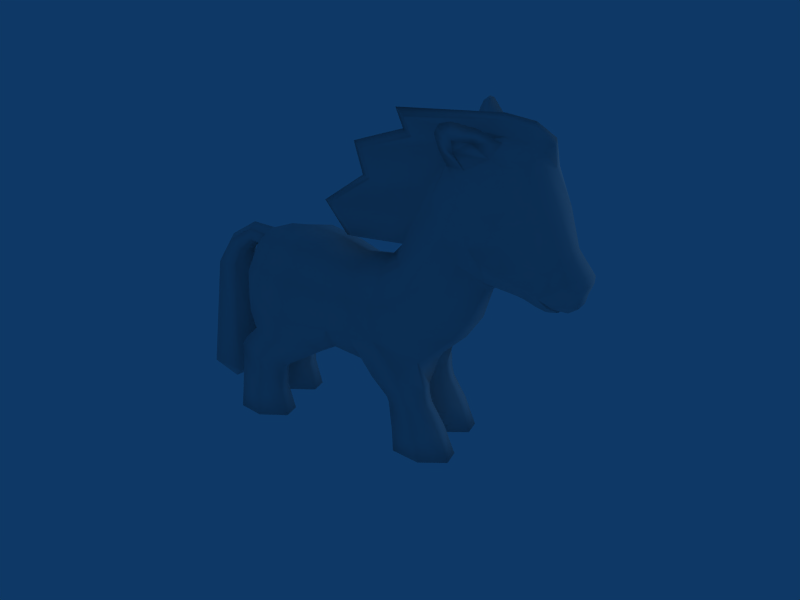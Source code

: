 # Source: pony.blend  (saved by Blender 2.48.1; exported with 4.5.12 LTS)
import bpy
from mathutils import Matrix  # noqa: F401  (used for matrix-valued properties, if any)

bpy.ops.wm.read_factory_settings(use_empty=True)
scene = bpy.context.scene
scene.name = 'Scene'

# ---- collections
col_collection_1 = bpy.data.collections.new('Collection 1'); scene.collection.children.link(col_collection_1)

# ---- materials (node trees are filled in below, after node groups)
mat_material_001 = bpy.data.materials.new('Material.001')
mat_material_001.alpha_threshold = 0.0
mat_material_001.roughness = 0.5
mat_material_001.line_color = (0.0, 0.0, 0.0, 1.0)

# ---- material node trees

# ---- world
world_world = bpy.data.worlds.new('World'); scene.world = world_world
world_world.color = (0.05656, 0.2208, 0.4)
world_world.use_sun_shadow = False
world_world.sun_shadow_jitter_overblur = 0.0
world_world.cycles.sampling_method = 'MANUAL'
world_world.cycles.sample_map_resolution = 256

# ---- cameras
cam_camera = bpy.data.cameras.new('Camera')
cam_camera.passepartout_alpha = 0.2
cam_camera.clip_end = 100.0
cam_camera.lens = 35.0
cam_camera.ortho_scale = 7.314
cam_camera.show_passepartout = False
cam_camera.show_safe_areas = True
cam_camera.dof.focus_distance = 0.0
cam_camera.dof.aperture_fstop = 128.0

# ---- lights
light_spot = bpy.data.lights.new('Spot', 'POINT')
light_spot.transmission_factor = 0.0
light_spot.cutoff_distance = 30.0
light_spot.energy = 170.0
light_spot.shadow_buffer_clip_start = 1.001
light_spot.shadow_soft_size = 1.0
light_spot.shadow_maximum_resolution = 0.006
light_spot.use_absolute_resolution = True
light_spot.cycles.use_multiple_importance_sampling = False

# ---- meshes
me_sphere_002 = bpy.data.meshes.new('Sphere.002')
me_sphere_002.from_pydata([(-3.193e-08, 2.798, 1.173), (-3.193e-08, 2.916, 0.8381), (-3.193e-08, 2.947, 0.4765), (-0.2248, 4.329, -2.738), (-0.2653, 4.45, -2.33), (-0.5019, 2.784, 0.4765), (-0.4193, 2.751, 0.9033), (-0.1478, 2.739, 1.228), (-0.6784, 2.424, 0.9767), (-0.812, 2.409, 0.5087), (-0.4474, 4.207, -2.417), (-0.3855, 4.221, -2.656), (-0.4094, 4.06, -2.732), (-0.3932, 3.624, -2.935), (-0.529, 3.747, -2.514), (-0.8589, 1.788, 0.6516), (-0.6784, 2.044, 1.159), (-0.4477, 2.258, 1.367), (-0.1478, 2.591, 1.367), (-0.2768, 2.222, 1.429), (-0.4874, 1.916, 1.369), (-0.2288, 4.164, -2.872), (2.216e-08, 4.187, -2.943), (3.054e-08, 3.734, -3.14), (-6.174e-08, 1.819, 1.361), (-5.619e-08, 2.222, 1.453), (-3.193e-08, 2.522, 1.399), (-3.365e-08, 2.851, 0.01092), (-0.4269, 2.691, -0.02681), (-0.7108, 2.293, -0.08764), (-0.7108, 1.751, -0.05262), (-0.4655, 1.379, -0.04936), (-4.983e-08, 1.322, -1.021e-07), (-6.345e-08, 2.715, -0.3706), (-0.4142, 2.551, -0.3631), (-0.6702, 2.207, -0.379), (-0.6703, 1.68, -0.4124), (-0.4208, 1.238, -0.569), (-5.185e-08, 1.121, -0.6751), (-6.345e-08, 2.739, -0.7717), (-0.4527, 2.573, -0.7717), (-0.7325, 2.226, -0.7377), (-0.7857, 1.789, -0.8342), (-2.785e-08, 2.918, -0.9368), (-0.3978, 2.751, -1.054), (-0.6498, 2.253, -1.045), (-0.6499, 1.857, -1.154), (-0.5383, 1.998, -1.397), (-0.2935, 1.8, -1.79), (-6.582e-09, 1.735, -1.871), (-0.2846, 3.691, -1.437), (-0.4194, 3.244, -1.647), (-0.4357, 2.944, -1.863), (-0.2436, 2.594, -2.182), (-2.159e-09, 2.512, -2.225), (-0.3596, 4.127, -1.684), (-0.6054, 3.246, -2.064), (-0.3264, 2.542, -3.094), (-0.2896, 2.476, -2.999), (3.161e-07, 2.382, -3.059), (-0.1721, 2.419, -3.026), (3.316e-07, 2.832, -3.501), (-0.1746, 2.936, -3.415), (2.906e-07, 2.454, -3.339), (2.922e-07, 2.546, -3.411), (-0.2105, 2.475, -3.263), (-0.2311, 2.559, -3.375), (-0.611, 3.576e-07, 1.632), (-0.7086, 3.576e-07, 1.246), (-0.5352, 3.576e-07, 0.8436), (-0.2914, 3.576e-07, 0.8436), (-0.1184, 3.576e-07, 1.246), (-0.2168, 3.576e-07, 1.632), (-0.5821, 0.3494, 1.596), (-0.668, 0.3965, 1.256), (-0.5173, 0.4304, 0.9332), (-0.3049, 0.4304, 0.9332), (-0.1537, 0.3965, 1.256), (-0.2386, 0.3494, 1.596), (-0.4135, 3.576e-07, 1.246), (-0.3166, 0.9116, 1.576), (-0.5009, 0.9116, 1.576), (-0.2188, 0.8234, 1.227), (-0.3166, 0.7364, 0.8933), (-0.5009, 0.7364, 0.8933), (-0.5695, 0.8234, 1.227), (-0.5981, 0.9427, 1.219), (-0.5034, 1.058, 1.568), (-0.5034, 0.8185, 0.8507), (-0.3141, 0.8185, 0.8507), (-0.2195, 0.9427, 1.219), (-0.3141, 1.058, 1.568), (-0.5121, 1.194, 1.481), (-0.3153, 1.194, 1.481), (-0.2168, 1.043, 1.168), (-0.3153, 0.8724, 0.8111), (-0.5121, 0.8724, 0.8111), (-0.6106, 1.043, 1.168), (-0.7375, 1.369, 0.7732), (-0.5883, 1.711, 1.292), (-0.5883, 1.32, 0.1188), (-0.2897, 1.32, 0.1188), (-0.1405, 1.334, 0.7732), (-0.2278, 1.656, 1.292), (-0.1801, 1.821, 1.352), (-0.1004, 1.396, 0.7517), (-0.2044, 1.34, -0.009642), (-2.295e-08, 1.39, 0.7615), (-0.1405, 1.271, -1.185), (-0.2897, 1.119, -0.7034), (-0.2897, 1.473, -1.585), (-0.5494, 1.491, -1.379), (-0.5883, 1.119, -0.7034), (-0.7375, 1.304, -1.171), (-0.6137, 0.9688, -1.181), (-0.5138, 1.067, -1.461), (-0.3141, 1.067, -1.461), (-0.2142, 0.9688, -1.181), (-0.3141, 0.8599, -0.8483), (-0.5138, 0.8599, -0.8483), (-0.313, 0.8007, -0.887), (-0.217, 0.8728, -1.204), (-0.313, 0.9345, -1.468), (-0.505, 0.9345, -1.468), (-0.505, 0.8007, -0.887), (-0.601, 0.8728, -1.204), (-0.596, 0.7639, -1.235), (-0.5025, 0.7914, -1.503), (-0.3155, 0.7914, -1.503), (-0.222, 0.7639, -1.235), (-0.5025, 0.7259, -0.914), (-0.3155, 0.7259, -0.914), (-0.4138, 1.192e-07, -1.461), (-0.2318, 0.3224, -1.0), (-0.1434, 0.3861, -1.367), (-0.3007, 0.4426, -1.688), (-0.5218, 0.4426, -1.688), (-0.6787, 0.3861, -1.367), (-0.5894, 0.3224, -1.0), (-0.2091, 2.384e-07, -1.025), (-0.1066, 1.192e-07, -1.461), (-0.2867, 1.192e-07, -1.847), (-0.5404, 1.192e-07, -1.847), (-0.721, 1.192e-07, -1.461), (-0.6195, 2.384e-07, -1.025), (-4.418e-08, 1.229, -1.19), (-0.1897, 1.513, -1.601), (-1.791e-08, 1.479, -1.606), (-0.5291, 2.848, -2.709), (-0.4474, 2.703, -2.624), (3.006e-07, 2.492, -2.668), (-0.1661, 2.535, -2.677), (3.006e-07, 3.246, -3.275), (-0.2754, 3.177, -3.113), (-0.4311, 3.056, -2.947), (-0.4609, 2.251, -1.616), (-0.2836, 2.114, -1.989), (6.185e-08, 2.081, -2.1), (-0.5469, 2.492, -1.234), (-0.1478, 2.614, 1.488), (-5.96e-08, 2.508, 1.48), (-0.1247, 2.777, 1.491), (1.49e-08, 2.841, 1.5), (-0.0008916, 2.244, 2.144), (-0.2706, 2.234, 2.016), (-0.0008916, 2.201, 1.624), (-0.2706, 2.211, 1.751), (-0.5299, 3.371, -2.667), (-0.6302, 3.0, -2.488), (-0.4998, 2.806, -2.264), (2.509e-08, 2.576, -2.332), (-0.2419, 2.651, -2.3), (-0.3753, 2.656, -2.916), (-0.3338, 2.54, -2.882), (3.304e-07, 2.42, -2.805), (-0.1625, 2.46, -2.833), (3.314e-07, 3.073, -3.399), (-0.1594, 3.071, -3.319), (-0.3905, 2.788, -3.092), (-0.2146, 3.694, -3.066), (-0.1288, 3.229, -3.219), (-0.5045, 4.02, -2.447), (-0.5346, 3.542, -1.933), (-0.2295, 4.422, -2.574), (-0.4186, 4.291, -2.245), (-0.3769, 4.28, -2.479), (-0.4718, 3.895, -1.871), (-0.4219, 4.121, -1.934), (-0.4943, 3.655, -2.733), (-0.3355, 2.597, -3.225), (3.061e-07, 2.677, -3.442), (-0.2341, 2.688, -3.4), (3.032e-07, 2.472, -3.17), (-0.2008, 2.501, -3.097), (-0.3075, 2.587, -2.987), (-0.3345, 2.888, -3.268), (-0.2829, 2.775, -3.366), (-0.1668, 2.833, -3.468), (-0.4212, 2.77, -2.849), (-0.3706, 2.624, -2.743), (-0.3775, 2.92, -3.034), (-0.2866, 3.038, -3.19), (-0.0008915, 0.08189, 2.179), (-0.0008915, 0.3884, 1.683), (-0.0008915, 0.4882, 2.533), (-0.2706, 0.4104, 1.87), (-0.2706, 0.4662, 2.345), (-0.602, 3.411, -2.293), (-0.5636, 3.632, -2.161), (3.614e-07, 2.931, -3.505), (-0.5502, 1.415, 1.253), (-0.3025, 1.415, 1.253), (-0.6538, 3.095, -2.267), (-0.5659, 3.328, -2.48), (-0.5121, 3.523, -2.761), (-0.1919, 4.364, -1.88), (-0.3592, 4.536, -1.83), (-0.5527, 4.367, -1.661), (-0.4583, 4.636, -2.085), (-0.5879, 4.354, -1.845), (-0.5253, 4.472, -2.05), (-0.7082, 4.535, -1.875), (-0.7197, 4.748, -1.869), (-0.7491, 4.602, -1.681), (-0.697, 4.704, -1.741), (-0.823, 4.74, -1.779), (-0.8381, 4.705, -1.75), (-0.5667, 4.367, -1.832), (-0.6869, 4.548, -1.862), (-0.504, 4.485, -2.037), (-0.1861, 2.575, 1.827), (-0.0004458, 2.591, 1.914), (-0.0004458, 2.403, 1.57), (-0.2092, 2.461, 1.656), (-0.136, 4.366, -2.793), (-0.1301, 4.494, -2.321), (-0.05675, 4.186, -2.942), (-0.1342, 2.96, -0.9854), (-0.132, 3.799, -1.358), (-0.1276, 4.205, -1.619), (-0.1208, 4.383, -1.877), (-0.1337, 4.452, -2.621), (-0.1343, 4.599, -1.008), (-0.05544, 4.597, -2.65), (-0.1318, 4.155, -0.3966), (-0.125, 4.363, -1.11), (-0.05675, 4.437, -2.898), (-0.1384, 2.947, -0.2388), (-0.1362, 3.773, -0.5148), (-2.772e-08, 2.891, -0.06397), (1.128e-07, 4.512, -2.899), (-8.905e-09, 4.679, -0.8343), (-7.757e-08, 4.201, -0.222), (-1.202e-08, 4.425, -0.9369), (1.463e-07, 4.674, -2.65), (-6.843e-08, 3.766, -0.3407), (3.095e-07, 2.426, -3.189), (-0.1864, 2.441, -3.125), (-0.2986, 2.524, -3.02), (-0.1331, 3.38, -1.171), (-0.1373, 3.369, 0.08906), (-8.04e-08, 3.345, 0.2635), (-0.5048, 3.011, -2.767), (-0.05365, 4.661, -2.266), (1.095e-07, 4.737, -2.266), (-0.4335, 2.504, 1.135), (-0.6091, 3.579, -2.403), (-0.5738, 3.491, -2.607)], [], [(2, 5, 6, 1), (5, 9, 8, 6), (9, 15, 16, 8), (28, 5, 2, 27), (29, 9, 5, 28), (30, 15, 9, 29), (34, 28, 27, 33), (35, 29, 28, 34), (36, 30, 29, 35), (37, 31, 30, 36), (40, 34, 33, 39), (41, 35, 34, 40), (42, 36, 35, 41), (45, 41, 40, 44), (46, 42, 41, 45), (47, 46, 45), (64, 63, 65, 66), (79, 67, 68), (79, 68, 69), (79, 69, 70), (79, 70, 71), (79, 71, 72), (79, 72, 67), (67, 73, 74, 68), (68, 74, 75, 69), (69, 75, 76, 70), (70, 76, 77, 71), (71, 77, 78, 72), (72, 78, 73, 67), (73, 78, 80, 81), (78, 77, 82, 80), (77, 76, 83, 82), (76, 75, 84, 83), (75, 74, 85, 84), (74, 73, 81, 85), (85, 81, 87, 86), (84, 85, 86, 88), (83, 84, 88, 89), (82, 83, 89, 90), (80, 82, 90, 91), (81, 80, 91, 87), (87, 91, 93, 92), (91, 90, 94, 93), (90, 89, 95, 94), (89, 88, 96, 95), (88, 86, 97, 96), (86, 87, 92, 97), (96, 97, 98, 100), (95, 96, 100, 101), (94, 95, 101, 102), (99, 103, 104, 20), (103, 102, 105, 104), (102, 101, 106, 105), (101, 100, 31, 106), (104, 24, 25), (104, 105, 107, 24), (105, 106, 32, 107), (16, 99, 20), (15, 98, 99, 16), (30, 31, 100), (15, 30, 100, 98), (42, 46, 111, 113), (42, 113, 112, 36), (36, 112, 37), (112, 109, 37), (119, 118, 109, 112), (118, 117, 108, 109), (117, 116, 110, 108), (116, 115, 111, 110), (115, 114, 113, 111), (114, 119, 112, 113), (125, 124, 119, 114), (123, 125, 114, 115), (122, 123, 115, 116), (121, 122, 116, 117), (120, 121, 117, 118), (124, 120, 118, 119), (130, 131, 120, 124), (131, 129, 121, 120), (129, 128, 122, 121), (128, 127, 123, 122), (127, 126, 125, 123), (126, 130, 124, 125), (137, 138, 130, 126), (136, 137, 126, 127), (135, 136, 127, 128), (134, 135, 128, 129), (133, 134, 129, 131), (138, 133, 131, 130), (139, 133, 138, 144), (140, 134, 133, 139), (141, 135, 134, 140), (142, 136, 135, 141), (143, 137, 136, 142), (144, 138, 137, 143), (132, 139, 144), (132, 140, 139), (132, 141, 140), (132, 142, 141), (132, 143, 142), (132, 144, 143), (109, 108, 145, 38), (48, 146, 110), (146, 108, 110), (108, 146, 147, 145), (146, 48, 49, 147), (51, 158, 44, 50), (158, 45, 44), (52, 155, 158, 51), (155, 47, 45, 158), (53, 156, 155, 52), (156, 48, 47, 155), (54, 157, 156, 53), (157, 49, 48, 156), (25, 19, 20, 104), (18, 26, 160, 159), (7, 18, 159, 161), (0, 7, 161, 162), (3, 21, 12, 11), (168, 148, 149, 169), (171, 151, 150, 170), (169, 149, 151, 171), (53, 171, 170, 54), (52, 169, 171, 53), (151, 175, 174, 150), (175, 60, 59, 174), (152, 180, 179, 23), (180, 153, 13, 179), (177, 180, 152, 176), (11, 12, 181, 10), (21, 179, 13, 12), (55, 187, 186, 50), (65, 57, 189, 66), (190, 64, 66, 191), (63, 192, 193, 65), (65, 193, 194, 57), (57, 194, 172), (191, 196, 197), (61, 190, 191, 197), (189, 196, 191, 66), (62, 197, 196, 195), (148, 198, 199, 149), (198, 172, 173, 199), (149, 199, 151), (154, 200, 198, 148), (153, 201, 200, 154), (201, 195, 178, 200), (180, 177, 201, 153), (177, 62, 195, 201), (151, 199, 173, 175), (195, 196, 189, 178), (3, 11, 185, 183), (166, 165, 203, 205), (164, 166, 205, 206), (163, 164, 206, 204), (202, 204, 206), (203, 202, 205), (202, 206, 205), (62, 177, 176, 209), (197, 62, 209, 61), (173, 58, 60, 175), (51, 182, 56, 52), (210, 98, 97), (92, 210, 97), (210, 99, 98), (103, 211, 102), (93, 211, 210, 92), (211, 103, 99, 210), (10, 181, 186, 187), (10, 185, 11), (184, 185, 10, 187), (212, 168, 169), (51, 50, 186, 182), (55, 215, 216, 217), (215, 4, 218, 216), (187, 55, 217, 219), (4, 184, 220, 218), (218, 220, 221, 222), (219, 217, 223, 221), (216, 218, 222, 224), (217, 216, 224, 223), (226, 224, 225), (221, 226, 225), (224, 226, 223), (226, 221, 223), (221, 225, 222), (225, 224, 222), (219, 221, 228, 227), (221, 220, 229, 228), (220, 184, 229), (187, 219, 227), (229, 227, 228), (184, 187, 227, 229), (19, 18, 17), (25, 26, 18, 19), (161, 230, 231, 162), (230, 164, 163, 231), (159, 233, 230, 161), (233, 166, 164, 230), (160, 232, 233, 159), (232, 165, 166, 233), (43, 237, 39), (50, 238, 239, 55), (236, 21, 3, 234), (236, 22, 23), (215, 240, 235, 4), (55, 239, 240, 215), (235, 241, 183, 4), (3, 183, 241, 234), (39, 237, 44, 40), (240, 239, 244, 245), (235, 240, 245, 242), (239, 238, 248, 244), (237, 43, 249, 247), (22, 236, 246, 250), (244, 252, 253, 245), (245, 253, 251, 242), (250, 246, 243, 254), (248, 255, 252, 244), (200, 178, 172, 198), (183, 185, 184, 4), (169, 52, 56, 212), (17, 20, 19), (16, 20, 17), (48, 110, 111), (46, 47, 48, 111), (192, 256, 257, 193), (256, 59, 60, 257), (193, 257, 258, 194), (257, 60, 58, 258), (194, 258, 172), (172, 258, 58, 173), (23, 179, 21, 236), (13, 153, 154), (182, 208, 207, 56), (186, 208, 182), (213, 212, 56, 207), (13, 214, 188), (181, 14, 208, 186), (154, 167, 214, 13), (259, 238, 50), (238, 259, 260, 248), (259, 237, 247, 260), (249, 261, 260, 247), (261, 255, 248, 260), (262, 148, 168), (148, 262, 154), (262, 167, 154), (57, 172, 189), (172, 178, 189), (234, 246, 236), (241, 243, 246, 234), (242, 263, 235), (251, 264, 263, 242), (264, 254, 243, 263), (235, 263, 243, 241), (12, 13, 188), (7, 0, 1, 6), (265, 6, 8), (6, 265, 7), (8, 16, 17, 265), (7, 265, 17, 18), (32, 106, 109, 38), (31, 37, 109, 106), (168, 212, 213), (262, 168, 213, 167), (181, 12, 188, 14), (50, 44, 237, 259), (102, 211, 93, 94), (14, 266, 208), (266, 207, 208), (188, 267, 266, 14), (267, 213, 207, 266), (267, 214, 167), (213, 267, 167), (267, 188, 214)])
me_sphere_002.polygons.foreach_set('use_smooth', [True] * 276)
_uv = me_sphere_002.uv_layers.new(name='UVTex')
_uv.uv.foreach_set('vector', [0.2725, 0.5553, 0.2785, 0.508, 0.2035, 0.502, 0.209, 0.5497, 0.2785, 0.508, 0.2728, 0.4406, 0.1906, 0.4433, 0.2035, 0.502, 0.2728, 0.4406, 0.2477, 0.329, 0.1585, 0.375, 0.1906, 0.4433, 0.3669, 0.4913, 0.2785, 0.508, 0.2725, 0.5553, 0.3543, 0.5379, 0.3776, 0.4198, 0.2728, 0.4406, 0.2785, 0.508, 0.3669, 0.4913, 0.3714, 0.3223, 0.2477, 0.329, 0.2728, 0.4406, 0.3776, 0.4198, 0.426, 0.4662, 0.3669, 0.4913, 0.3543, 0.5379, 0.4213, 0.5135, 0.4288, 0.4042, 0.3776, 0.4198, 0.3669, 0.4913, 0.426, 0.4662, 0.4346, 0.3097, 0.3714, 0.3223, 0.3776, 0.4198, 0.4288, 0.4042, 0.4607, 0.2297, 0.37, 0.2552, 0.3714, 0.3223, 0.4346, 0.3097, 0.4978, 0.4701, 0.426, 0.4662, 0.4213, 0.5135, 0.4916, 0.5182, 0.4918, 0.4077, 0.4288, 0.4042, 0.426, 0.4662, 0.4978, 0.4701, 0.5088, 0.3291, 0.4346, 0.3097, 0.4288, 0.4042, 0.4918, 0.4077, 0.5459, 0.4126, 0.4918, 0.4077, 0.4978, 0.4701, 0.5474, 0.502, 0.5649, 0.3413, 0.5088, 0.3291, 0.4918, 0.4077, 0.5459, 0.4126, 0.6077, 0.3666, 0.5649, 0.3413, 0.5459, 0.4126, 0.9784, 0.4571, 0.9657, 0.4405, 0.9354, 0.4525, 0.9551, 0.4676, 0.7768, 0.08266, 0.7228, 0.1094, 0.7768, 0.1227, 0.7768, 0.08266, 0.7768, 0.1227, 0.8331, 0.09916, 0.7768, 0.08266, 0.8331, 0.09916, 0.8331, 0.0661, 0.7768, 0.08266, 0.8331, 0.0661, 0.7768, 0.04264, 0.7768, 0.08266, 0.7768, 0.04264, 0.7228, 0.05598, 0.7768, 0.08266, 0.7228, 0.05598, 0.7228, 0.1094, 0.07255, 0.004145, 0.07918, 0.07076, 0.1416, 0.07888, 0.1433, 0.003472, 0.1433, 0.003472, 0.1416, 0.07888, 0.1991, 0.08514, 0.2161, 0.003649, 0.2161, 0.003649, 0.1991, 0.08514, 0.2331, 0.07433, 0.2503, 0.003409, 0.2472, 0.01422, 0.2298, 0.0926, 0.1487, 0.08956, 0.1503, 0.01711, 0.1503, 0.01711, 0.1487, 0.08956, 0.04338, 0.08301, 0.03073, 0.01873, 0.002158, 0.004818, 0.01787, 0.0711, 0.07918, 0.07076, 0.07255, 0.004145, 0.07918, 0.07076, 0.01787, 0.0711, 0.0502, 0.1706, 0.08352, 0.1711, 0.04338, 0.08301, 0.1487, 0.08956, 0.1549, 0.1632, 0.05136, 0.1801, 0.1487, 0.08956, 0.2298, 0.0926, 0.2381, 0.1454, 0.1549, 0.1632, 0.2331, 0.07433, 0.1991, 0.08514, 0.206, 0.14, 0.2352, 0.1289, 0.1991, 0.08514, 0.1416, 0.07888, 0.1465, 0.1556, 0.206, 0.14, 0.1416, 0.07888, 0.07918, 0.07076, 0.08352, 0.1711, 0.1465, 0.1556, 0.1465, 0.1556, 0.08352, 0.1711, 0.08523, 0.1981, 0.1479, 0.177, 0.206, 0.14, 0.1465, 0.1556, 0.1479, 0.177, 0.2134, 0.1543, 0.2352, 0.1289, 0.206, 0.14, 0.2134, 0.1543, 0.2434, 0.1429, 0.1549, 0.1632, 0.2381, 0.1454, 0.2468, 0.1595, 0.1567, 0.1838, 0.05136, 0.1801, 0.1549, 0.1632, 0.1567, 0.1838, 0.05426, 0.2054, 0.08352, 0.1711, 0.0502, 0.1706, 0.05141, 0.1982, 0.08523, 0.1981, 0.08523, 0.1981, 0.05141, 0.1982, 0.06502, 0.2233, 0.1004, 0.2228, 0.05426, 0.2054, 0.1567, 0.1838, 0.1672, 0.201, 0.08401, 0.2287, 0.1567, 0.1838, 0.2468, 0.1595, 0.2548, 0.1688, 0.1672, 0.201, 0.2434, 0.1429, 0.2134, 0.1543, 0.2209, 0.1646, 0.2526, 0.1538, 0.2134, 0.1543, 0.1479, 0.177, 0.157, 0.195, 0.2209, 0.1646, 0.1479, 0.177, 0.08523, 0.1981, 0.1004, 0.2228, 0.157, 0.195, 0.2209, 0.1646, 0.157, 0.195, 0.2263, 0.2537, 0.3193, 0.2472, 0.2526, 0.1538, 0.2209, 0.1646, 0.3193, 0.2472, 0.3528, 0.2339, 0.1672, 0.201, 0.2548, 0.1688, 0.3781, 0.2479, 0.2467, 0.251, 0.1343, 0.3143, 0.07114, 0.3029, 0.06298, 0.3327, 0.1193, 0.3511, 0.08091, 0.2829, 0.2434, 0.2714, 0.2472, 0.2676, 0.07033, 0.2783, 0.2434, 0.2714, 0.3689, 0.3007, 0.38, 0.2774, 0.2472, 0.2676, 0.3528, 0.2339, 0.3193, 0.2472, 0.37, 0.2552, 0.3712, 0.2493, 0.06298, 0.3327, 0.03216, 0.3324, 0.05964, 0.4078, 0.07033, 0.2783, 0.2472, 0.2676, 0.2455, 0.258, 0.06891, 0.2612, 0.2472, 0.2676, 0.38, 0.2774, 0.3784, 0.258, 0.2455, 0.258, 0.1585, 0.375, 0.1343, 0.3143, 0.1193, 0.3511, 0.2477, 0.329, 0.2263, 0.2537, 0.1343, 0.3143, 0.1585, 0.375, 0.3714, 0.3223, 0.37, 0.2552, 0.3193, 0.2472, 0.2477, 0.329, 0.3714, 0.3223, 0.3193, 0.2472, 0.2263, 0.2537, 0.5088, 0.3291, 0.5649, 0.3413, 0.6045, 0.275, 0.568, 0.242, 0.5088, 0.3291, 0.568, 0.242, 0.4853, 0.2084, 0.4346, 0.3097, 0.4346, 0.3097, 0.4853, 0.2084, 0.4607, 0.2297, 0.4853, 0.2084, 0.4413, 0.1996, 0.4607, 0.2297, 0.5105, 0.162, 0.4743, 0.1532, 0.4413, 0.1996, 0.4853, 0.2084, 0.489, 0.07126, 0.576, 0.07874, 0.6026, 0.01952, 0.4831, 0.008164, 0.576, 0.07874, 0.6883, 0.08139, 0.7291, 0.00811, 0.6026, 0.01952, 0.6552, 0.1993, 0.62, 0.1994, 0.6045, 0.275, 0.6578, 0.2706, 0.62, 0.1994, 0.5697, 0.1817, 0.568, 0.242, 0.6045, 0.275, 0.5697, 0.1817, 0.5105, 0.162, 0.4853, 0.2084, 0.568, 0.242, 0.5737, 0.1645, 0.517, 0.152, 0.5105, 0.162, 0.5697, 0.1817, 0.6214, 0.1755, 0.5737, 0.1645, 0.5697, 0.1817, 0.62, 0.1994, 0.6554, 0.1754, 0.6214, 0.1755, 0.62, 0.1994, 0.6552, 0.1993, 0.5722, 0.09956, 0.6784, 0.1082, 0.6883, 0.08139, 0.576, 0.07874, 0.4914, 0.08614, 0.5722, 0.09956, 0.576, 0.07874, 0.489, 0.07126, 0.517, 0.152, 0.4819, 0.1437, 0.4743, 0.1532, 0.5105, 0.162, 0.5214, 0.1378, 0.4868, 0.1289, 0.4819, 0.1437, 0.517, 0.152, 0.4902, 0.1031, 0.569, 0.1236, 0.5722, 0.09956, 0.4914, 0.08614, 0.569, 0.1236, 0.6642, 0.1405, 0.6784, 0.1082, 0.5722, 0.09956, 0.66, 0.1497, 0.6273, 0.1498, 0.6214, 0.1755, 0.6554, 0.1754, 0.6273, 0.1498, 0.5792, 0.1449, 0.5737, 0.1645, 0.6214, 0.1755, 0.5792, 0.1449, 0.5214, 0.1378, 0.517, 0.152, 0.5737, 0.1645, 0.6024, 0.07702, 0.5363, 0.06575, 0.5214, 0.1378, 0.5792, 0.1449, 0.66, 0.08787, 0.6024, 0.07702, 0.5792, 0.1449, 0.6273, 0.1498, 0.6989, 0.08856, 0.66, 0.08787, 0.6273, 0.1498, 0.66, 0.1497, 0.5623, 0.209, 0.6526, 0.2208, 0.6642, 0.1405, 0.569, 0.1236, 0.4725, 0.1898, 0.5623, 0.209, 0.569, 0.1236, 0.4902, 0.1031, 0.5363, 0.06575, 0.4731, 0.06594, 0.4868, 0.1289, 0.5214, 0.1378, 0.4692, 0.003217, 0.4731, 0.06594, 0.5363, 0.06575, 0.541, 0.003345, 0.5455, 0.2974, 0.5623, 0.209, 0.4725, 0.1898, 0.4479, 0.2599, 0.6436, 0.3257, 0.6526, 0.2208, 0.5623, 0.209, 0.5455, 0.2974, 0.6882, 0.003656, 0.66, 0.08787, 0.6989, 0.08856, 0.7329, 0.003839, 0.6189, 0.003473, 0.6024, 0.07702, 0.66, 0.08787, 0.6882, 0.003656, 0.541, 0.003345, 0.5363, 0.06575, 0.6024, 0.07702, 0.6189, 0.003473, 0.7769, 0.08268, 0.7227, 0.05666, 0.7227, 0.1088, 0.7769, 0.08268, 0.7769, 0.0425, 0.7227, 0.05666, 0.7769, 0.08268, 0.833, 0.06608, 0.7769, 0.0425, 0.7769, 0.08268, 0.833, 0.09961, 0.833, 0.06608, 0.7769, 0.08268, 0.7769, 0.1229, 0.833, 0.09961, 0.7769, 0.08268, 0.7227, 0.1088, 0.7769, 0.1229, 0.5011, 0.2855, 0.5852, 0.2714, 0.5859, 0.258, 0.4962, 0.258, 0.6767, 0.3311, 0.6833, 0.2744, 0.6578, 0.2706, 0.6436, 0.2748, 0.5852, 0.2714, 0.6409, 0.2843, 0.5852, 0.2714, 0.6436, 0.2748, 0.6445, 0.2568, 0.5859, 0.258, 0.6833, 0.2744, 0.6767, 0.3311, 0.7103, 0.3117, 0.6985, 0.2791, 0.6516, 0.5907, 0.579, 0.4554, 0.5474, 0.502, 0.6147, 0.6711, 0.579, 0.4554, 0.5459, 0.4126, 0.5474, 0.502, 0.6894, 0.5368, 0.6461, 0.4122, 0.579, 0.4554, 0.6516, 0.5907, 0.6461, 0.4122, 0.6077, 0.3666, 0.5459, 0.4126, 0.579, 0.4554, 0.7455, 0.4738, 0.7117, 0.3877, 0.6461, 0.4122, 0.6894, 0.5368, 0.7117, 0.3877, 0.6767, 0.3311, 0.6077, 0.3666, 0.6461, 0.4122, 0.7711, 0.4397, 0.7505, 0.374, 0.7117, 0.3877, 0.7455, 0.4738, 0.7505, 0.374, 0.7103, 0.3117, 0.6767, 0.3311, 0.7117, 0.3877, 0.05964, 0.4078, 0.1091, 0.4074, 0.1193, 0.3511, 0.06298, 0.3327, 0.2676, 0.8729, 0.2559, 0.8619, 0.2469, 0.864, 0.2513, 0.8829, 0.2829, 0.8861, 0.2676, 0.8729, 0.2513, 0.8829, 0.2605, 0.902, 0.2969, 0.8977, 0.2829, 0.8861, 0.2605, 0.902, 0.2694, 0.9189, 0.8432, 0.7857, 0.8668, 0.7559, 0.8421, 0.7373, 0.8288, 0.7663, 0.7994, 0.5469, 0.8381, 0.5195, 0.8231, 0.4934, 0.7599, 0.5119, 0.7664, 0.484, 0.8325, 0.4632, 0.8294, 0.4437, 0.7898, 0.4511, 0.7599, 0.5119, 0.8231, 0.4934, 0.8325, 0.4632, 0.7664, 0.484, 0.7455, 0.4738, 0.7664, 0.484, 0.7898, 0.4511, 0.7711, 0.4397, 0.6894, 0.5368, 0.7599, 0.5119, 0.7664, 0.484, 0.7455, 0.4738, 0.8325, 0.4632, 0.8599, 0.4497, 0.8535, 0.4309, 0.8294, 0.4437, 0.8599, 0.4497, 0.8938, 0.4425, 0.898, 0.424, 0.8535, 0.4309, 0.9485, 0.5951, 0.9277, 0.5879, 0.9009, 0.6715, 0.9249, 0.6827, 0.9277, 0.5879, 0.909, 0.5787, 0.8778, 0.6589, 0.9009, 0.6715, 0.9454, 0.5595, 0.9277, 0.5879, 0.9485, 0.5951, 0.9704, 0.564, 0.8288, 0.7663, 0.8421, 0.7373, 0.7921, 0.7301, 0.7868, 0.7637, 0.8668, 0.7559, 0.9009, 0.6715, 0.8778, 0.6589, 0.8421, 0.7373, 0.658, 0.7494, 0.6941, 0.7391, 0.6908, 0.7077, 0.6147, 0.6711, 0.9354, 0.4525, 0.9058, 0.4645, 0.9288, 0.4743, 0.9551, 0.4676, 0.9838, 0.4805, 0.9784, 0.4571, 0.9551, 0.4676, 0.9596, 0.4907, 0.4108, 0.1887, 0.4076, 0.1741, 0.367, 0.1742, 0.3656, 0.1888, 0.3656, 0.1888, 0.367, 0.1742, 0.3442, 0.1728, 0.3404, 0.1782, 0.3404, 0.1782, 0.3442, 0.1728, 0.3281, 0.1709, 0.9596, 0.4907, 0.9535, 0.5064, 0.9714, 0.5168, 0.9962, 0.5118, 0.9838, 0.4805, 0.9596, 0.4907, 0.9714, 0.5168, 0.9288, 0.4743, 0.9535, 0.5064, 0.9596, 0.4907, 0.9551, 0.4676, 0.9622, 0.5353, 0.9714, 0.5168, 0.9535, 0.5064, 0.9364, 0.5267, 0.8381, 0.5195, 0.8627, 0.5055, 0.8442, 0.4793, 0.8231, 0.4934, 0.8627, 0.5055, 0.8745, 0.485, 0.8686, 0.4641, 0.8442, 0.4793, 0.8231, 0.4934, 0.8442, 0.4793, 0.8325, 0.4632, 0.8799, 0.5569, 0.8952, 0.5324, 0.8627, 0.5055, 0.8381, 0.5195, 0.909, 0.5787, 0.9227, 0.5536, 0.8952, 0.5324, 0.8799, 0.5569, 0.9227, 0.5536, 0.9364, 0.5267, 0.9055, 0.5087, 0.8952, 0.5324, 0.9277, 0.5879, 0.9454, 0.5595, 0.9227, 0.5536, 0.909, 0.5787, 0.9454, 0.5595, 0.9622, 0.5353, 0.9364, 0.5267, 0.9227, 0.5536, 0.8325, 0.4632, 0.8442, 0.4793, 0.8686, 0.4641, 0.8599, 0.4497, 0.9364, 0.5267, 0.9535, 0.5064, 0.9288, 0.4743, 0.9055, 0.5087, 0.8432, 0.7857, 0.8288, 0.7663, 0.7978, 0.7769, 0.8144, 0.8025, 0.2095, 0.9018, 0.2044, 0.8804, 0.1158, 0.8833, 0.1133, 0.9042, 0.2075, 0.9197, 0.2095, 0.9018, 0.1133, 0.9042, 0.1144, 0.9376, 0.2111, 0.9541, 0.2075, 0.9197, 0.1144, 0.9376, 0.1158, 0.962, 0.08675, 0.9236, 0.1158, 0.962, 0.1144, 0.9376, 0.1158, 0.8833, 0.08675, 0.9236, 0.1133, 0.9042, 0.08675, 0.9236, 0.1144, 0.9376, 0.1133, 0.9042, 0.9622, 0.5353, 0.9454, 0.5595, 0.9704, 0.564, 0.989, 0.5385, 0.9714, 0.5168, 0.9622, 0.5353, 0.989, 0.5385, 0.9962, 0.5118, 0.8686, 0.4641, 0.8891, 0.4527, 0.8938, 0.4425, 0.8599, 0.4497, 0.6516, 0.5907, 0.7019, 0.6442, 0.7249, 0.591, 0.6894, 0.5368, 0.1411, 0.2627, 0.2263, 0.2537, 0.157, 0.195, 0.1004, 0.2228, 0.1411, 0.2627, 0.157, 0.195, 0.1411, 0.2627, 0.1343, 0.3143, 0.2263, 0.2537, 0.0817, 0.2983, 0.08922, 0.2566, 0.2467, 0.251, 0.06502, 0.2233, 0.09735, 0.2639, 0.1411, 0.2627, 0.1004, 0.2228, 0.09735, 0.2639, 0.07114, 0.3029, 0.1343, 0.3143, 0.1411, 0.2627, 0.7868, 0.7637, 0.7921, 0.7301, 0.6908, 0.7077, 0.6941, 0.7391, 0.7868, 0.7637, 0.7978, 0.7769, 0.8288, 0.7663, 0.7667, 0.7797, 0.7978, 0.7769, 0.7868, 0.7637, 0.6941, 0.7391, 0.7605, 0.5639, 0.7994, 0.5469, 0.7599, 0.5119, 0.6516, 0.5907, 0.6147, 0.6711, 0.6908, 0.7077, 0.7019, 0.6442, 0.2437, 0.1344, 0.2812, 0.1349, 0.2848, 0.09032, 0.2558, 0.07954, 0.2812, 0.1349, 0.366, 0.1388, 0.337, 0.07912, 0.2848, 0.09032, 0.3514, 0.003194, 0.3242, 0.01437, 0.3405, 0.0679, 0.3583, 0.07321, 0.4562, 0.004333, 0.4344, 0.004376, 0.4151, 0.06664, 0.4327, 0.06439, 0.4327, 0.06439, 0.4151, 0.06664, 0.3846, 0.1187, 0.4062, 0.1219, 0.3583, 0.07321, 0.3405, 0.0679, 0.363, 0.1186, 0.3846, 0.1187, 0.2848, 0.09032, 0.337, 0.07912, 0.3129, 0.02199, 0.2879, 0.02369, 0.2558, 0.07954, 0.2848, 0.09032, 0.2879, 0.02369, 0.2754, 0.02717, 0.2946, 0.007027, 0.2879, 0.02369, 0.3004, 0.005916, 0.3846, 0.1187, 0.3821, 0.1376, 0.3901, 0.1384, 0.2879, 0.02369, 0.2946, 0.007027, 0.2754, 0.02717, 0.3821, 0.1376, 0.3846, 0.1187, 0.363, 0.1186, 0.3846, 0.1187, 0.3901, 0.1384, 0.4062, 0.1219, 0.3004, 0.005916, 0.2879, 0.02369, 0.3129, 0.02199, 0.3583, 0.07321, 0.3846, 0.1187, 0.385, 0.1143, 0.3598, 0.07152, 0.3846, 0.1187, 0.4151, 0.06664, 0.4134, 0.06529, 0.385, 0.1143, 0.4151, 0.06664, 0.4344, 0.004376, 0.4134, 0.06529, 0.3514, 0.003194, 0.3583, 0.07321, 0.3598, 0.07152, 0.4134, 0.06529, 0.3598, 0.07152, 0.385, 0.1143, 0.4344, 0.004376, 0.3514, 0.003194, 0.3598, 0.07152, 0.4134, 0.06529, 0.1091, 0.4074, 0.1203, 0.4732, 0.122, 0.4134, 0.05964, 0.4078, 0.09223, 0.469, 0.1203, 0.4732, 0.1091, 0.4074, 0.2605, 0.902, 0.2446, 0.9122, 0.247, 0.9351, 0.2694, 0.9189, 0.2446, 0.9122, 0.2075, 0.9197, 0.2111, 0.9541, 0.247, 0.9351, 0.2513, 0.8829, 0.2349, 0.8949, 0.2446, 0.9122, 0.2605, 0.902, 0.2349, 0.8949, 0.2095, 0.9018, 0.2075, 0.9197, 0.2446, 0.9122, 0.2469, 0.864, 0.2228, 0.8773, 0.2349, 0.8949, 0.2513, 0.8829, 0.2228, 0.8773, 0.2044, 0.8804, 0.2095, 0.9018, 0.2349, 0.8949, 0.5183, 0.5623, 0.529, 0.5578, 0.4916, 0.5182, 0.6147, 0.6711, 0.5851, 0.6999, 0.6329, 0.7758, 0.658, 0.7494, 0.884, 0.7629, 0.8668, 0.7559, 0.8432, 0.7857, 0.8639, 0.7963, 0.884, 0.7629, 0.8903, 0.7641, 0.9249, 0.6827, 0.6926, 0.792, 0.6802, 0.8091, 0.7613, 0.8299, 0.7715, 0.8075, 0.658, 0.7494, 0.6329, 0.7758, 0.6802, 0.8091, 0.6926, 0.792, 0.7613, 0.8299, 0.8163, 0.822, 0.8144, 0.8025, 0.7715, 0.8075, 0.8432, 0.7857, 0.8144, 0.8025, 0.8163, 0.822, 0.8639, 0.7963, 0.4916, 0.5182, 0.529, 0.5578, 0.5474, 0.502, 0.4978, 0.4701, 0.6763, 0.8448, 0.6286, 0.8085, 0.4079, 0.8025, 0.5372, 0.8409, 0.7566, 0.8654, 0.6763, 0.8448, 0.5372, 0.8409, 0.5187, 0.8848, 0.6286, 0.8085, 0.5724, 0.7349, 0.4293, 0.7317, 0.4079, 0.8025, 0.5139, 0.5885, 0.5051, 0.5807, 0.3469, 0.5757, 0.3786, 0.5862, 0.8877, 0.8672, 0.8877, 0.8669, 0.857, 0.8989, 0.8551, 0.9203, 0.3902, 0.9559, 0.4098, 0.9154, 0.2753, 0.9362, 0.2573, 0.9794, 0.5372, 0.8409, 0.5058, 0.8525, 0.4872, 0.8996, 0.5187, 0.8848, 0.8551, 0.9203, 0.857, 0.8989, 0.8157, 0.9027, 0.8217, 0.9216, 0.4293, 0.7317, 0.3977, 0.7302, 0.3762, 0.8109, 0.4079, 0.8025, 0.8952, 0.5324, 0.9055, 0.5087, 0.8745, 0.485, 0.8627, 0.5055, 0.8144, 0.8025, 0.7978, 0.7769, 0.7667, 0.7797, 0.7715, 0.8075, 0.7599, 0.5119, 0.6894, 0.5368, 0.7249, 0.591, 0.7605, 0.5639, 0.122, 0.4134, 0.1193, 0.3511, 0.1091, 0.4074, 0.1585, 0.375, 0.1193, 0.3511, 0.122, 0.4134, 0.6767, 0.3311, 0.6578, 0.2706, 0.6045, 0.275, 0.5649, 0.3413, 0.6077, 0.3666, 0.6767, 0.3311, 0.6045, 0.275, 0.4076, 0.1741, 0.4048, 0.1629, 0.3659, 0.1626, 0.367, 0.1742, 0.9209, 0.4318, 0.898, 0.424, 0.8938, 0.4425, 0.9112, 0.4464, 0.367, 0.1742, 0.3659, 0.1626, 0.3422, 0.1644, 0.3442, 0.1728, 0.9112, 0.4464, 0.8938, 0.4425, 0.8891, 0.4527, 0.8928, 0.4613, 0.3442, 0.1728, 0.3422, 0.1644, 0.3281, 0.1709, 0.8745, 0.485, 0.8928, 0.4613, 0.8891, 0.4527, 0.8686, 0.4641, 0.9249, 0.6827, 0.9009, 0.6715, 0.8668, 0.7559, 0.884, 0.7629, 0.8778, 0.6589, 0.909, 0.5787, 0.8799, 0.5569, 0.7019, 0.6442, 0.7419, 0.6604, 0.7651, 0.6208, 0.7249, 0.591, 0.6908, 0.7077, 0.7419, 0.6604, 0.7019, 0.6442, 0.7979, 0.6059, 0.7605, 0.5639, 0.7249, 0.591, 0.7651, 0.6208, 0.8778, 0.6589, 0.8473, 0.6409, 0.8424, 0.6646, 0.7921, 0.7301, 0.8039, 0.6811, 0.7419, 0.6604, 0.6908, 0.7077, 0.8799, 0.5569, 0.8308, 0.6135, 0.8473, 0.6409, 0.8778, 0.6589, 0.562, 0.633, 0.5851, 0.6999, 0.6147, 0.6711, 0.5724, 0.7349, 0.5387, 0.657, 0.3198, 0.6566, 0.4293, 0.7317, 0.5387, 0.657, 0.5139, 0.5885, 0.3786, 0.5862, 0.3198, 0.6566, 0.3469, 0.5757, 0.2882, 0.6522, 0.3198, 0.6566, 0.3786, 0.5862, 0.429, 0.7511, 0.321, 0.671, 0.2892, 0.687, 0.3972, 0.7643, 0.8483, 0.5488, 0.8381, 0.5195, 0.7994, 0.5469, 0.8381, 0.5195, 0.8483, 0.5488, 0.8799, 0.5569, 0.8483, 0.5488, 0.8308, 0.6135, 0.8799, 0.5569, 0.9058, 0.4645, 0.8745, 0.485, 0.9288, 0.4743, 0.8745, 0.485, 0.9055, 0.5087, 0.9288, 0.4743, 0.8545, 0.8657, 0.857, 0.8989, 0.8877, 0.8669, 0.8098, 0.8657, 0.8157, 0.9027, 0.857, 0.8989, 0.8545, 0.8657, 0.5187, 0.8848, 0.7467, 0.8964, 0.7566, 0.8654, 0.4882, 0.9306, 0.7468, 0.9224, 0.7467, 0.8964, 0.5187, 0.8848, 0.7468, 0.9224, 0.8217, 0.9216, 0.8157, 0.9027, 0.7467, 0.8964, 0.7566, 0.8654, 0.7467, 0.8964, 0.8157, 0.9027, 0.8098, 0.8657, 0.8421, 0.7373, 0.8778, 0.6589, 0.8424, 0.6646, 0.1464, 0.4999, 0.1501, 0.5284, 0.209, 0.5497, 0.2035, 0.502, 0.1627, 0.4577, 0.2035, 0.502, 0.1906, 0.4433, 0.2035, 0.502, 0.1627, 0.4577, 0.1464, 0.4999, 0.1906, 0.4433, 0.1585, 0.375, 0.122, 0.4134, 0.1627, 0.4577, 0.1464, 0.4999, 0.1627, 0.4577, 0.122, 0.4134, 0.1203, 0.4732, 0.3784, 0.258, 0.38, 0.2774, 0.5011, 0.2855, 0.4962, 0.258, 0.3799, 0.2561, 0.4706, 0.2519, 0.5011, 0.2855, 0.38, 0.2774, 0.7994, 0.5469, 0.7605, 0.5639, 0.7979, 0.6059, 0.8483, 0.5488, 0.7994, 0.5469, 0.7979, 0.6059, 0.8308, 0.6135, 0.7921, 0.7301, 0.8421, 0.7373, 0.8424, 0.6646, 0.8039, 0.6811, 0.6147, 0.6711, 0.5474, 0.502, 0.529, 0.5578, 0.562, 0.633, 0.2467, 0.251, 0.08922, 0.2566, 0.08401, 0.2287, 0.1672, 0.201, 0.8039, 0.6811, 0.7845, 0.6509, 0.7419, 0.6604, 0.7845, 0.6509, 0.7651, 0.6208, 0.7419, 0.6604, 0.8424, 0.6646, 0.8202, 0.6352, 0.7845, 0.6509, 0.8039, 0.6811, 0.8202, 0.6352, 0.7979, 0.6059, 0.7651, 0.6208, 0.7845, 0.6509, 0.8202, 0.6352, 0.8473, 0.6409, 0.8308, 0.6135, 0.7979, 0.6059, 0.8202, 0.6352, 0.8308, 0.6135, 0.8202, 0.6352, 0.8424, 0.6646, 0.8473, 0.6409])
me_sphere_002.materials.append(mat_material_001)
me_sphere_002.use_remesh_preserve_volume = False
me_sphere_002.use_remesh_preserve_attributes = False
me_sphere_002.use_mirror_vertex_groups = False
me_sphere_002.update()

# ---- objects
ob_lamp = bpy.data.objects.new('Lamp', light_spot)
ob_camera = bpy.data.objects.new('Camera', cam_camera)
ob_horse = bpy.data.objects.new('Horse', me_sphere_002)

# ---- transforms, parenting, visibility, modifiers, constraints
ob_lamp.location = (6.54, 4.288, 4.553)
ob_lamp.rotation_euler = (0.6503, 0.05522, 1.866)
ob_lamp.lock_rotations_4d = False
ob_lamp.empty_display_type = 'ARROWS'
ob_lamp.color = (0.0, 0.0, 0.0, 0.0)
ob_lamp.lineart.crease_threshold = 0.0
ob_camera.location = (4.983, -8.262, 6.625)
ob_camera.rotation_euler = (1.109, 0.01082, 0.4606)
ob_camera.lock_rotations_4d = False
ob_camera.empty_display_type = 'ARROWS'
ob_camera.color = (0.0, 0.0, 0.0, 0.0)
ob_camera.display_type = 'WIRE'
ob_camera.lineart.crease_threshold = 0.0
ob_horse.location = (0.0, 0.0, 0.0)
ob_horse.rotation_euler = (1.571, -0.0, 1.571)
ob_horse.scale = (0.9263, 0.9776, -0.9556)
ob_horse.lock_rotations_4d = False
ob_horse.empty_display_type = 'ARROWS'
ob_horse.lineart.crease_threshold = 0.0
_m = ob_horse.modifiers.new('Mirror', 'MIRROR')

# ---- collection membership
col_collection_1.objects.link(ob_lamp)
col_collection_1.objects.link(ob_camera)
col_collection_1.objects.link(ob_horse)

# ---- scene / render settings (as saved in the file)
scene.camera = ob_camera
scene.frame_start = 1; scene.frame_end = 250; scene.frame_set(1)
scene.render.engine = 'BLENDER_EEVEE_NEXT'
scene.render.image_settings.file_format = 'JPEG'
scene.render.image_settings.color_mode = 'RGB'
scene.render.image_settings.compression = 90
scene.render.resolution_x = 800
scene.render.resolution_y = 600
scene.render.pixel_aspect_x = 100.0
scene.render.pixel_aspect_y = 100.0
scene.render.fps = 25
scene.render.dither_intensity = 0.0
scene.render.use_compositing = False
scene.render.use_sequencer = False
scene.render.bake_margin = 2
scene.render.bake_bias = 0.0
scene.render.use_stamp_time = False
scene.render.use_stamp_date = False
scene.render.use_stamp_frame = False
scene.render.use_stamp_camera = False
scene.render.use_stamp_scene = False
scene.render.use_stamp_filename = False
scene.render.use_stamp_render_time = False
scene.render.stamp_font_size = 0
scene.cycles.use_denoising = False
scene.cycles.samples = 10
scene.cycles.sampling_pattern = 'TABULATED_SOBOL'
scene.cycles.light_sampling_threshold = 0.0
scene.cycles.use_adaptive_sampling = False
scene.cycles.use_light_tree = False
scene.cycles.blur_glossy = 0.0
scene.cycles.volume_bounces = 1
scene.cycles.pixel_filter_type = 'GAUSSIAN'
scene.cycles.sample_clamp_indirect = 0.0
scene.view_settings.view_transform = 'Raw'
bpy.context.view_layer.update()
